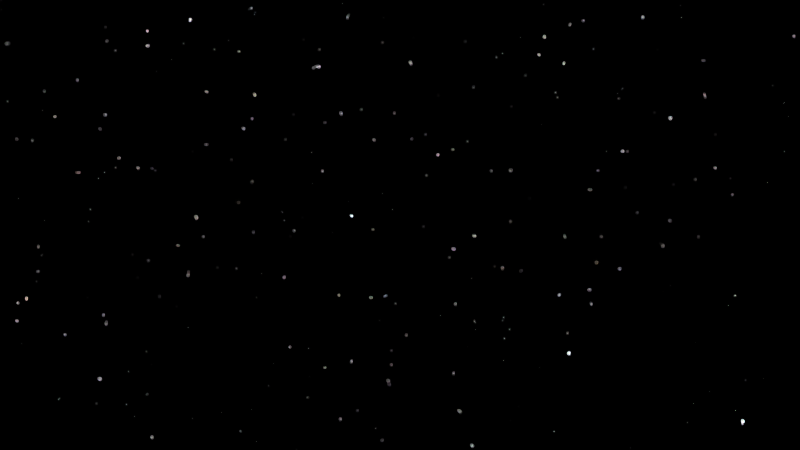 # Source: HP-Shot_10.blend  (saved by Blender 2.76.0; exported with 4.5.12 LTS)
import bpy
from mathutils import Matrix  # noqa: F401  (used for matrix-valued properties, if any)

bpy.ops.wm.read_factory_settings(use_empty=True)
scene = bpy.context.scene
scene.name = 'Scene'

# ---- collections
col_collection_1 = bpy.data.collections.new('Collection 1'); scene.collection.children.link(col_collection_1)
col_scenegroup = bpy.data.collections.new('SceneGroup')  # instanced only; not linked into the scene

# ---- world
world_world = bpy.data.worlds.new('World'); scene.world = world_world
world_world.use_nodes = True; world_world.node_tree.nodes.clear()
_N = world_world.node_tree.nodes; _L = world_world.node_tree.links
n0 = _N.new('ShaderNodeOutputWorld'); n0.name = 'World Output'; n0.location = (300, 300)
n1 = _N.new('ShaderNodeBackground'); n1.name = 'Background'; n1.location = (10, 300)
n2 = _N.new('ShaderNodeMath'); n2.name = 'Math'; n2.location = (-430, 378)
n2.operation = 'MULTIPLY'
n2.inputs[1].default_value = 10.0
n3 = _N.new('ShaderNodeMath'); n3.name = 'Math.001'; n3.location = (-215, 365)
n3.operation = 'SUBTRACT'
n3.inputs[1].default_value = 9.0
n4 = _N.new('ShaderNodeTexVoronoi'); n4.name = 'Voronoi Texture'; n4.location = (-670, 380)
n4.inputs[2].default_value = 300.0
n5 = _N.new('ShaderNodeMath'); n5.name = 'Math.002'; n5.location = (0, 0)
n5.operation = 'MULTIPLY'
_L.new(n1.outputs[0], n0.inputs[0])
_L.new(n3.outputs[0], n1.inputs[0])
_L.new(n2.outputs[0], n3.inputs[0])
_L.new(n5.outputs[0], n2.inputs[0])
_L.new(n4.outputs[0], n5.inputs[0])
_L.new(n4.outputs[0], n5.inputs[1])
n0.is_active_output = True
world_world.color = (0.05088, 0.05088, 0.05088)
world_world.use_sun_shadow = False
world_world.sun_shadow_jitter_overblur = 0.0
world_world.cycles.sampling_method = 'MANUAL'
world_world.cycles.sample_map_resolution = 256

# ---- cameras
cam_camera_002 = bpy.data.cameras.new('Camera.002')
cam_camera_002.clip_end = 100.0
cam_camera_002.sensor_width = 32.0
cam_camera_002.sensor_height = 18.0
cam_camera_002.display_size = 2.0
cam_camera_002.dof.focus_distance = 0.0

# ---- curves / text
cu_nurbspath_002 = bpy.data.curves.new('NurbsPath.002', 'CURVE')
cu_nurbspath_002.dimensions = '3D'
_sp = cu_nurbspath_002.splines.new('NURBS'); _sp.points.add(27)
_sp.points.foreach_set('co', [-2.021, -0.00206, 0.01622, 1.0, -1.886, -0.08992, -0.01443, 1.0, -1.72, -0.161, -0.02347, 1.0, -1.641, -0.1783, -0.04801, 1.0, -1.403, -0.1435, -0.02948, 1.0, -1.336, -0.08097, -0.05092, 1.0, -1.237, -0.03451, -0.06919, 1.0, -1.141, 0.02825, -0.07381, 1.0, -1.014, 0.1004, -0.07554, 1.0, -0.8588, 0.1208, -0.1117, 1.0, -0.7157, 0.1113, -0.1067, 1.0, -0.6265, 0.1119, -0.0953, 1.0, -0.5017, 0.124, -0.09536, 1.0, -0.3288, 0.09892, -0.1099, 1.0, -0.2595, 0.08778, -0.1132, 1.0, -0.1402, 0.0703, -0.135, 1.0, -0.02512, 0.05118, -0.1364, 1.0, 0.1075, 0.03244, -0.1468, 1.0, 0.1852, 0.007965, -0.1623, 1.0, 0.3005, -0.03208, -0.1619, 1.0, 0.434, -0.1549, -0.1487, 1.0, 0.5626, -0.2631, -0.1187, 1.0, 0.6744, -0.3827, -0.1055, 1.0, 0.7172, -0.593, -0.02766, 1.0, 0.7311, -0.7089, 0.008815, 1.0, 0.716, -0.8242, 0.06851, 1.0, 0.6293, -0.9774, 0.2146, 1.0, 0.5719, -1.054, 0.2427, 1.0])
_sp.order_u = 5
_sp.order_v = 0
_sp.use_endpoint_u = True
_sp = cu_nurbspath_002.splines.new('NURBS'); _sp.points.add(0)
_sp.points.foreach_set('co', [0.566, -1.684, 0.4336, 1.0])
_sp.order_u = 2
_sp.order_v = 0
_sp.use_endpoint_u = True
cu_nurbspath_002.path_duration = 780
cu_nurbspath_002.use_path = True
cu_nurbspath_002.use_path_clamp = True
cu_nurbspath_002.bevel_resolution = 0
cu_nurbspath_002.eval_time = 745.0
cu_nurbspath_002.fill_mode = 'HALF'

# ---- objects
ob_nurbspath = bpy.data.objects.new('NurbsPath', cu_nurbspath_002)
ob_camera_001 = bpy.data.objects.new('Camera.001', cam_camera_002)
ob_scenegroup = bpy.data.objects.new('SceneGroup', None)

# ---- transforms, parenting, visibility, modifiers, constraints
ob_nurbspath.location = (-38.5, 22.57, 4.099)
ob_nurbspath.rotation_euler = (0.0, -0.2937, 2.973)
ob_nurbspath.scale = (10.43, 10.43, 10.43)
ob_nurbspath.lineart.crease_threshold = 0.0
ob_camera_001.parent = ob_nurbspath
ob_camera_001.matrix_parent_inverse = Matrix(((-0.09051, 0.01541, 0.02777, -1.925), (-0.0161, -0.09456, 0.0, 1.516), (0.02738, -0.004662, 0.09181, 0.7666), (0.0, 0.0, 0.0, 1.0)))
ob_camera_001.location = (-18.56, 19.2, -1.84)
ob_camera_001.rotation_euler = (1.829, -7.451e-09, -0.8328)
ob_camera_001.lineart.crease_threshold = 0.0
ob_scenegroup.location = (0.0, 0.0, 0.0)
ob_scenegroup.empty_image_offset = (0.0, 0.0)
ob_scenegroup.show_instancer_for_render = False
ob_scenegroup.instance_type = 'COLLECTION'
ob_scenegroup.lineart.crease_threshold = 0.0
ob_scenegroup.instance_collection = col_scenegroup

# ---- collection membership
col_collection_1.objects.link(ob_nurbspath)
col_collection_1.objects.link(ob_camera_001)
col_collection_1.objects.link(ob_scenegroup)

# ---- scene / render settings (as saved in the file)
scene.camera = ob_camera_001
scene.frame_start = 1750; scene.frame_end = 1925; scene.frame_set(1925)
scene.render.engine = 'CYCLES'
scene.render.resolution_x = 1280
scene.render.resolution_y = 720
scene.render.dither_intensity = 0.0
scene.cycles.use_denoising = False
scene.cycles.samples = 50
scene.cycles.sampling_pattern = 'TABULATED_SOBOL'
scene.cycles.light_sampling_threshold = 0.0
scene.cycles.use_adaptive_sampling = False
scene.cycles.use_light_tree = False
scene.cycles.blur_glossy = 0.0
scene.cycles.pixel_filter_type = 'GAUSSIAN'
scene.cycles.sample_clamp_indirect = 0.0
scene.view_settings.view_transform = 'Standard'
bpy.context.view_layer.update()

# ---- added for rendering (the .blend has no usable light): sun
light_auto_sun = bpy.data.lights.new('AutoSun', 'SUN')
light_auto_sun.energy = 3.0
light_auto_sun.angle = 0.0523599
ob_auto_sun = bpy.data.objects.new('AutoSun', light_auto_sun)
scene.collection.objects.link(ob_auto_sun)
ob_auto_sun.rotation_euler = (0.872665, 0.174533, 0.523599)
bpy.context.view_layer.update()
